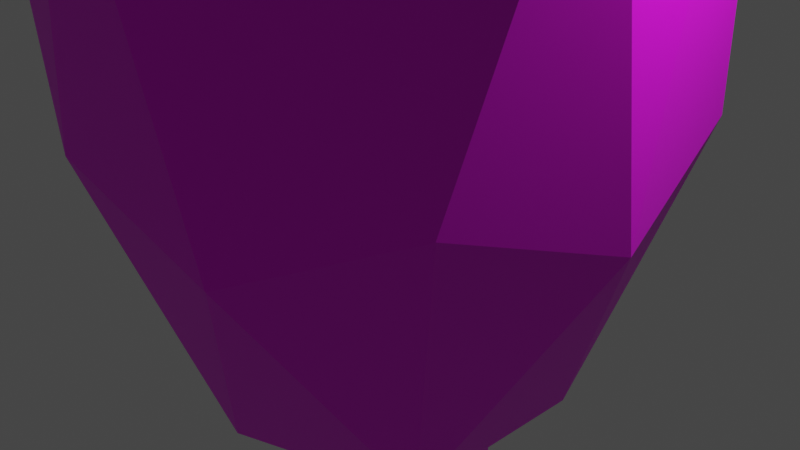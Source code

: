 # Source: tree2.blend  (saved by Blender 2.80.45; exported with 4.5.12 LTS)
import bpy
from mathutils import Matrix  # noqa: F401  (used for matrix-valued properties, if any)

bpy.ops.wm.read_factory_settings(use_empty=True)
scene = bpy.context.scene
scene.name = 'Scene'

# ---- collections
col_collection = bpy.data.collections.new('Collection'); scene.collection.children.link(col_collection)

# ---- images (referenced by path relative to the original .blend; pixels are not part of the script)
import os
ASSET_DIR = os.environ.get("B2B_ASSET_DIR", "")  # directory of the original .blend (textures are referenced by path, not embedded)
HERE = os.path.dirname(os.path.abspath(__file__))  # packed textures are extracted next to this script under _unpacked/

def load_image(name, relpath, width, height, colorspace="sRGB"):
    """Load a texture the original file referenced (path relative to the .blend, or extracted next to this script)."""
    p = next((c for c in (os.path.join(HERE, relpath), os.path.join(ASSET_DIR, relpath)) if relpath and os.path.exists(c)), "")
    if p:
        img = bpy.data.images.load(p, check_existing=True)
        img.name = name
    else:  # same state as the original file: an image datablock whose file is absent (Cycles renders it pink)
        img = bpy.data.images.new(name, width, height)
        img.source = "FILE"
        img.filepath = "//" + (relpath or name)
    img.colorspace_settings.name = colorspace
    return img
img_treetrunk_png = load_image('treetrunk.png', 'treetrunk.png', 1024, 1024, 'sRGB')
img_tree_png = load_image('tree.png', 'tree.png', 1024, 1024, 'sRGB')

# ---- materials (node trees are filled in below, after node groups)
mat_material_002 = bpy.data.materials.new('Material.002')
mat_material_002.use_transparent_shadow = False
mat_material_002.roughness = 0.25
mat_material_001 = bpy.data.materials.new('Material.001')
mat_material_001.use_transparent_shadow = False
mat_material_001.roughness = 0.25

# ---- material node trees
mat_material_002.use_nodes = True; mat_material_002.node_tree.nodes.clear()
_N = mat_material_002.node_tree.nodes; _L = mat_material_002.node_tree.links
n0 = _N.new('ShaderNodeOutputMaterial'); n0.name = 'Material Output'; n0.location = (300, 300)
n1 = _N.new('ShaderNodeBsdfPrincipled'); n1.name = 'Principled BSDF'; n1.location = (10, 300)
n1.distribution = 'GGX'
n1.subsurface_method = 'BURLEY'
n1.inputs[3].default_value = 1.45
n2 = _N.new('ShaderNodeTexImage'); n2.name = 'Image Texture'; n2.location = (-280, 280)
n2.image = img_treetrunk_png
_L.new(n1.outputs[0], n0.inputs[0])
_L.new(n2.outputs[0], n1.inputs[0])
n0.is_active_output = True
mat_material_001.use_nodes = True; mat_material_001.node_tree.nodes.clear()
_N = mat_material_001.node_tree.nodes; _L = mat_material_001.node_tree.links
n0 = _N.new('ShaderNodeOutputMaterial'); n0.name = 'Material Output'; n0.location = (300, 300)
n1 = _N.new('ShaderNodeBsdfPrincipled'); n1.name = 'Principled BSDF'; n1.location = (10, 300)
n1.distribution = 'GGX'
n1.subsurface_method = 'BURLEY'
n1.inputs[3].default_value = 1.45
n2 = _N.new('ShaderNodeTexImage'); n2.name = 'Image Texture'; n2.location = (-280, 280)
n2.image = img_tree_png
_L.new(n1.outputs[0], n0.inputs[0])
_L.new(n2.outputs[0], n1.inputs[0])
n0.is_active_output = True

# ---- world
world_world = bpy.data.worlds.new('World'); scene.world = world_world
world_world.use_nodes = True; world_world.node_tree.nodes.clear()
_N = world_world.node_tree.nodes; _L = world_world.node_tree.links
n0 = _N.new('ShaderNodeOutputWorld'); n0.name = 'World Output'; n0.location = (300, 300)
n1 = _N.new('ShaderNodeBackground'); n1.name = 'Background'; n1.location = (10, 300)
n1.inputs[0].default_value = (0.05088, 0.05088, 0.05088, 1.0)
_L.new(n1.outputs[0], n0.inputs[0])
n0.is_active_output = True
world_world.color = (0.05088, 0.05088, 0.05088)
world_world.use_sun_shadow = False
world_world.sun_shadow_jitter_overblur = 0.0

# ---- cameras
cam_camera = bpy.data.cameras.new('Camera')
cam_camera.clip_end = 100.0
cam_camera.ortho_scale = 7.314
cam_camera.dof.focus_distance = 0.0
cam_camera.dof.aperture_fstop = 128.0

# ---- lights
light_light = bpy.data.lights.new('Light', 'POINT')
light_light.transmission_factor = 0.0
light_light.cutoff_distance = 30.0
light_light.energy = 1000.0
light_light.shadow_buffer_clip_start = 1.001
light_light.shadow_soft_size = 0.1
light_light.shadow_maximum_resolution = 0.006
light_light.use_absolute_resolution = True

# ---- meshes
me_cylinder = bpy.data.meshes.new('Cylinder')
me_cylinder.from_pydata([(0.0, 1.0, -1.0), (0.0, 1.0, 1.0), (0.1951, 0.9808, -1.0), (0.1951, 0.9808, 1.0), (0.3827, 0.9239, -1.0), (0.3827, 0.9239, 1.0), (0.5556, 0.8315, -1.0), (0.5556, 0.8315, 1.0), (0.7071, 0.7071, -1.0), (0.7071, 0.7071, 1.0), (0.8315, 0.5556, -1.0), (0.8315, 0.5556, 1.0), (0.9239, 0.3827, -1.0), (0.9239, 0.3827, 1.0), (0.9808, 0.1951, -1.0), (0.9808, 0.1951, 1.0), (1.0, 7.55e-08, -1.0), (1.0, 7.55e-08, 1.0), (0.9808, -0.1951, -1.0), (0.9808, -0.1951, 1.0), (0.9239, -0.3827, -1.0), (0.9239, -0.3827, 1.0), (0.8315, -0.5556, -1.0), (0.8315, -0.5556, 1.0), (0.7071, -0.7071, -1.0), (0.7071, -0.7071, 1.0), (0.5556, -0.8315, -1.0), (0.5556, -0.8315, 1.0), (0.3827, -0.9239, -1.0), (0.3827, -0.9239, 1.0), (0.1951, -0.9808, -1.0), (0.1951, -0.9808, 1.0), (-3.258e-07, -1.0, -1.0), (-3.258e-07, -1.0, 1.0), (-0.1951, -0.9808, -1.0), (-0.1951, -0.9808, 1.0), (-0.3827, -0.9239, -1.0), (-0.3827, -0.9239, 1.0), (-0.5556, -0.8315, -1.0), (-0.5556, -0.8315, 1.0), (-0.7071, -0.7071, -1.0), (-0.7071, -0.7071, 1.0), (-0.8315, -0.5556, -1.0), (-0.8315, -0.5556, 1.0), (-0.9239, -0.3827, -1.0), (-0.9239, -0.3827, 1.0), (-0.9808, -0.1951, -1.0), (-0.9808, -0.1951, 1.0), (-1.0, 9.656e-07, -1.0), (-1.0, 9.656e-07, 1.0), (-0.9808, 0.1951, -1.0), (-0.9808, 0.1951, 1.0), (-0.9239, 0.3827, -1.0), (-0.9239, 0.3827, 1.0), (-0.8315, 0.5556, -1.0), (-0.8315, 0.5556, 1.0), (-0.7071, 0.7071, -1.0), (-0.7071, 0.7071, 1.0), (-0.5556, 0.8315, -1.0), (-0.5556, 0.8315, 1.0), (-0.3827, 0.9239, -1.0), (-0.3827, 0.9239, 1.0), (-0.1951, 0.9808, -1.0), (-0.1951, 0.9808, 1.0)], [], [(0, 1, 3, 2), (2, 3, 5, 4), (4, 5, 7, 6), (6, 7, 9, 8), (8, 9, 11, 10), (10, 11, 13, 12), (12, 13, 15, 14), (14, 15, 17, 16), (16, 17, 19, 18), (18, 19, 21, 20), (20, 21, 23, 22), (22, 23, 25, 24), (24, 25, 27, 26), (26, 27, 29, 28), (28, 29, 31, 30), (30, 31, 33, 32), (32, 33, 35, 34), (34, 35, 37, 36), (36, 37, 39, 38), (38, 39, 41, 40), (40, 41, 43, 42), (42, 43, 45, 44), (44, 45, 47, 46), (46, 47, 49, 48), (48, 49, 51, 50), (50, 51, 53, 52), (52, 53, 55, 54), (54, 55, 57, 56), (56, 57, 59, 58), (58, 59, 61, 60), (3, 1, 63, 61, 59, 57, 55, 53, 51, 49, 47, 45, 43, 41, 39, 37, 35, 33, 31, 29, 27, 25, 23, 21, 19, 17, 15, 13, 11, 9, 7, 5), (60, 61, 63, 62), (62, 63, 1, 0), (0, 2, 4, 6, 8, 10, 12, 14, 16, 18, 20, 22, 24, 26, 28, 30, 32, 34, 36, 38, 40, 42, 44, 46, 48, 50, 52, 54, 56, 58, 60, 62)])
_uv = me_cylinder.uv_layers.new(name='UVMap')
_uv.uv.foreach_set('vector', [1.0, 0.5, 1.0, 1.0, 0.9688, 1.0, 0.9688, 0.5, 0.9688, 0.5, 0.9688, 1.0, 0.9375, 1.0, 0.9375, 0.5, 0.9375, 0.5, 0.9375, 1.0, 0.9062, 1.0, 0.9062, 0.5, 0.9062, 0.5, 0.9062, 1.0, 0.875, 1.0, 0.875, 0.5, 0.875, 0.5, 0.875, 1.0, 0.8438, 1.0, 0.8438, 0.5, 0.8438, 0.5, 0.8438, 1.0, 0.8125, 1.0, 0.8125, 0.5, 0.8125, 0.5, 0.8125, 1.0, 0.7812, 1.0, 0.7812, 0.5, 0.7812, 0.5, 0.7812, 1.0, 0.75, 1.0, 0.75, 0.5, 0.75, 0.5, 0.75, 1.0, 0.7188, 1.0, 0.7188, 0.5, 0.7188, 0.5, 0.7188, 1.0, 0.6875, 1.0, 0.6875, 0.5, 0.6875, 0.5, 0.6875, 1.0, 0.6562, 1.0, 0.6562, 0.5, 0.6562, 0.5, 0.6562, 1.0, 0.625, 1.0, 0.625, 0.5, 0.625, 0.5, 0.625, 1.0, 0.5938, 1.0, 0.5938, 0.5, 0.5938, 0.5, 0.5938, 1.0, 0.5625, 1.0, 0.5625, 0.5, 0.5625, 0.5, 0.5625, 1.0, 0.5312, 1.0, 0.5312, 0.5, 0.5312, 0.5, 0.5312, 1.0, 0.5, 1.0, 0.5, 0.5, 0.5, 0.5, 0.5, 1.0, 0.4688, 1.0, 0.4688, 0.5, 0.4688, 0.5, 0.4688, 1.0, 0.4375, 1.0, 0.4375, 0.5, 0.4375, 0.5, 0.4375, 1.0, 0.4062, 1.0, 0.4062, 0.5, 0.4062, 0.5, 0.4062, 1.0, 0.375, 1.0, 0.375, 0.5, 0.375, 0.5, 0.375, 1.0, 0.3438, 1.0, 0.3438, 0.5, 0.3438, 0.5, 0.3438, 1.0, 0.3125, 1.0, 0.3125, 0.5, 0.3125, 0.5, 0.3125, 1.0, 0.2812, 1.0, 0.2812, 0.5, 0.2812, 0.5, 0.2812, 1.0, 0.25, 1.0, 0.25, 0.5, 0.25, 0.5, 0.25, 1.0, 0.2188, 1.0, 0.2188, 0.5, 0.2188, 0.5, 0.2188, 1.0, 0.1875, 1.0, 0.1875, 0.5, 0.1875, 0.5, 0.1875, 1.0, 0.1562, 1.0, 0.1562, 0.5, 0.1562, 0.5, 0.1562, 1.0, 0.125, 1.0, 0.125, 0.5, 0.125, 0.5, 0.125, 1.0, 0.09375, 1.0, 0.09375, 0.5, 0.09375, 0.5, 0.09375, 1.0, 0.0625, 1.0, 0.0625, 0.5, 0.2968, 0.4854, 0.25, 0.49, 0.2032, 0.4854, 0.1582, 0.4717, 0.1167, 0.4496, 0.08029, 0.4197, 0.05045, 0.3833, 0.02827, 0.3418, 0.01461, 0.2968, 0.01, 0.25, 0.01461, 0.2032, 0.02827, 0.1582, 0.05045, 0.1167, 0.08029, 0.08029, 0.1167, 0.05045, 0.1582, 0.02827, 0.2032, 0.01461, 0.25, 0.01, 0.2968, 0.01461, 0.3418, 0.02827, 0.3833, 0.05045, 0.4197, 0.08029, 0.4496, 0.1167, 0.4717, 0.1582, 0.4854, 0.2032, 0.49, 0.25, 0.4854, 0.2968, 0.4717, 0.3418, 0.4496, 0.3833, 0.4197, 0.4197, 0.3833, 0.4496, 0.3418, 0.4717, 0.0625, 0.5, 0.0625, 1.0, 0.03125, 1.0, 0.03125, 0.5, 0.03125, 0.5, 0.03125, 1.0, 0.0, 1.0, 0.0, 0.5, 0.75, 0.49, 0.7968, 0.4854, 0.8418, 0.4717, 0.8833, 0.4496, 0.9197, 0.4197, 0.9496, 0.3833, 0.9717, 0.3418, 0.9854, 0.2968, 0.99, 0.25, 0.9854, 0.2032, 0.9717, 0.1582, 0.9496, 0.1167, 0.9197, 0.08029, 0.8833, 0.05045, 0.8418, 0.02827, 0.7968, 0.01461, 0.75, 0.01, 0.7032, 0.01461, 0.6582, 0.02827, 0.6167, 0.05045, 0.5803, 0.08029, 0.5504, 0.1167, 0.5283, 0.1582, 0.5146, 0.2032, 0.51, 0.25, 0.5146, 0.2968, 0.5283, 0.3418, 0.5504, 0.3833, 0.5803, 0.4197, 0.6167, 0.4496, 0.6582, 0.4717, 0.7032, 0.4854])
me_cylinder.materials.append(mat_material_002)
me_cylinder.use_remesh_preserve_volume = False
me_cylinder.use_remesh_preserve_attributes = False
me_cylinder.use_mirror_vertex_groups = False
me_cylinder.update()
me_icosphere = bpy.data.meshes.new('Icosphere')
me_icosphere.from_pydata([(0.0, 0.0, -1.0), (0.7236, -0.5257, -0.4472), (-0.2764, -0.8506, -0.4472), (-0.8944, 0.0, -0.4472), (-0.2764, 0.8506, -0.4472), (0.7236, 0.5257, -0.4472), (0.2939, -0.6976, 0.4472), (-0.7236, -0.5257, 0.4472), (-0.8511, 0.5257, 0.4472), (0.06815, 0.8506, 0.4472), (0.8944, 0.0, 0.4472), (0.0, 0.0, 1.136), (-0.1625, -0.5, -0.8507), (0.4253, -0.309, -0.8507), (0.2629, -0.809, -0.5257), (0.8506, 0.0, -0.5257), (0.4253, 0.309, -0.8507), (-0.5257, 0.0, -0.8507), (-0.6882, -0.5, -0.5257), (-0.1625, 0.5, -0.8507), (-0.6882, 0.5, -0.5257), (0.2629, 0.809, -0.5257), (0.9511, -0.309, 0.0), (0.8514, 0.309, 0.1292), (0.1373, -1.0, 0.0), (0.6053, -0.656, 0.0), (-0.658, -0.309, 0.0), (-0.5878, -0.809, 0.0), (-0.7153, 0.809, 0.0), (-0.7855, 0.309, 0.0), (0.2799, 0.809, 0.1292), (0.0, 1.0, 0.0), (0.5684, -0.6106, 0.5257), (-0.2629, -0.809, 0.5257), (-0.5576, 0.0, 0.5257), (-0.2629, 0.809, 0.5257), (0.3803, 0.5, 0.655), (0.1625, -0.7636, 0.8507), (0.5257, -0.2636, 0.9872), (-0.4253, -0.309, 0.8507), (-0.4253, 0.309, 0.8507), (0.1625, 0.5, 0.9872)], [], [(0, 13, 12), (1, 13, 15), (0, 12, 17), (0, 17, 19), (0, 19, 16), (1, 15, 22), (2, 14, 24), (3, 18, 26), (4, 20, 28), (5, 21, 30), (1, 22, 25), (2, 24, 27), (3, 26, 29), (4, 28, 31), (5, 30, 23), (6, 32, 37), (7, 33, 39), (8, 34, 40), (9, 35, 41), (10, 36, 38), (38, 41, 11), (38, 36, 41), (36, 9, 41), (41, 40, 11), (41, 35, 40), (35, 8, 40), (40, 39, 11), (40, 34, 39), (34, 7, 39), (39, 37, 11), (39, 33, 37), (33, 6, 37), (37, 38, 11), (37, 32, 38), (32, 10, 38), (23, 36, 10), (23, 30, 36), (30, 9, 36), (31, 35, 9), (31, 28, 35), (28, 8, 35), (29, 34, 8), (29, 26, 34), (26, 7, 34), (27, 33, 7), (27, 24, 33), (24, 6, 33), (25, 32, 6), (25, 22, 32), (22, 10, 32), (30, 31, 9), (30, 21, 31), (21, 4, 31), (28, 29, 8), (28, 20, 29), (20, 3, 29), (26, 27, 7), (26, 18, 27), (18, 2, 27), (24, 25, 6), (24, 14, 25), (14, 1, 25), (22, 23, 10), (22, 15, 23), (15, 5, 23), (16, 21, 5), (16, 19, 21), (19, 4, 21), (19, 20, 4), (19, 17, 20), (17, 3, 20), (17, 18, 3), (17, 12, 18), (12, 2, 18), (15, 16, 5), (15, 13, 16), (13, 0, 16), (12, 14, 2), (12, 13, 14), (13, 1, 14)])
_uv = me_icosphere.uv_layers.new(name='UVMap')
_uv.uv.foreach_set('vector', [0.8182, 0.0, 0.7727, 0.07873, 0.8636, 0.07873, 0.7273, 0.1575, 0.6818, 0.07873, 0.6364, 0.1575, 0.09091, 0.0, 0.04545, 0.07873, 0.1364, 0.07873, 0.2727, 0.0, 0.2273, 0.07873, 0.3182, 0.07873, 0.4545, 0.0, 0.4091, 0.07873, 0.5, 0.07873, 0.7273, 0.1575, 0.6364, 0.1575, 0.6818, 0.2362, 0.9091, 0.1575, 0.8182, 0.1575, 0.8636, 0.2362, 0.1818, 0.1575, 0.09091, 0.1575, 0.1364, 0.2362, 0.3636, 0.1575, 0.2727, 0.1575, 0.3182, 0.2362, 0.5455, 0.1575, 0.4545, 0.1575, 0.5, 0.2362, 0.7273, 0.1575, 0.6818, 0.2362, 0.7727, 0.2362, 0.9091, 0.1575, 0.8636, 0.2362, 0.9545, 0.2362, 0.1818, 0.1575, 0.1364, 0.2362, 0.2273, 0.2362, 0.3636, 0.1575, 0.3182, 0.2362, 0.4091, 0.2362, 0.5455, 0.1575, 0.5, 0.2362, 0.5909, 0.2362, 0.8182, 0.3149, 0.7273, 0.3149, 0.7727, 0.3937, 1.0, 0.3149, 0.9091, 0.3149, 0.9545, 0.3937, 0.2727, 0.3149, 0.1818, 0.3149, 0.2273, 0.3937, 0.4545, 0.3149, 0.3636, 0.3149, 0.4091, 0.3937, 0.6364, 0.3149, 0.5455, 0.3149, 0.5909, 0.3937, 0.5909, 0.3937, 0.5, 0.3937, 0.5455, 0.4724, 0.5909, 0.3937, 0.5455, 0.3149, 0.5, 0.3937, 0.5455, 0.3149, 0.4545, 0.3149, 0.5, 0.3937, 0.4091, 0.3937, 0.3182, 0.3937, 0.3636, 0.4724, 0.4091, 0.3937, 0.3636, 0.3149, 0.3182, 0.3937, 0.3636, 0.3149, 0.2727, 0.3149, 0.3182, 0.3937, 0.2273, 0.3937, 0.1364, 0.3937, 0.1818, 0.4724, 0.2273, 0.3937, 0.1818, 0.3149, 0.1364, 0.3937, 0.1818, 0.3149, 0.09091, 0.3149, 0.1364, 0.3937, 0.9545, 0.3937, 0.8636, 0.3937, 0.9091, 0.4724, 0.9545, 0.3937, 0.9091, 0.3149, 0.8636, 0.3937, 0.9091, 0.3149, 0.8182, 0.3149, 0.8636, 0.3937, 0.7727, 0.3937, 0.6818, 0.3937, 0.7273, 0.4724, 0.7727, 0.3937, 0.7273, 0.3149, 0.6818, 0.3937, 0.7273, 0.3149, 0.6364, 0.3149, 0.6818, 0.3937, 0.5909, 0.2362, 0.5455, 0.3149, 0.6364, 0.3149, 0.5909, 0.2362, 0.5, 0.2362, 0.5455, 0.3149, 0.5, 0.2362, 0.4545, 0.3149, 0.5455, 0.3149, 0.4091, 0.2362, 0.3636, 0.3149, 0.4545, 0.3149, 0.4091, 0.2362, 0.3182, 0.2362, 0.3636, 0.3149, 0.3182, 0.2362, 0.2727, 0.3149, 0.3636, 0.3149, 0.2273, 0.2362, 0.1818, 0.3149, 0.2727, 0.3149, 0.2273, 0.2362, 0.1364, 0.2362, 0.1818, 0.3149, 0.1364, 0.2362, 0.09091, 0.3149, 0.1818, 0.3149, 0.9545, 0.2362, 0.9091, 0.3149, 1.0, 0.3149, 0.9545, 0.2362, 0.8636, 0.2362, 0.9091, 0.3149, 0.8636, 0.2362, 0.8182, 0.3149, 0.9091, 0.3149, 0.7727, 0.2362, 0.7273, 0.3149, 0.8182, 0.3149, 0.7727, 0.2362, 0.6818, 0.2362, 0.7273, 0.3149, 0.6818, 0.2362, 0.6364, 0.3149, 0.7273, 0.3149, 0.5, 0.2362, 0.4091, 0.2362, 0.4545, 0.3149, 0.5, 0.2362, 0.4545, 0.1575, 0.4091, 0.2362, 0.4545, 0.1575, 0.3636, 0.1575, 0.4091, 0.2362, 0.3182, 0.2362, 0.2273, 0.2362, 0.2727, 0.3149, 0.3182, 0.2362, 0.2727, 0.1575, 0.2273, 0.2362, 0.2727, 0.1575, 0.1818, 0.1575, 0.2273, 0.2362, 0.1364, 0.2362, 0.04545, 0.2362, 0.09091, 0.3149, 0.1364, 0.2362, 0.09091, 0.1575, 0.04545, 0.2362, 0.09091, 0.1575, 0.0, 0.1575, 0.04545, 0.2362, 0.8636, 0.2362, 0.7727, 0.2362, 0.8182, 0.3149, 0.8636, 0.2362, 0.8182, 0.1575, 0.7727, 0.2362, 0.8182, 0.1575, 0.7273, 0.1575, 0.7727, 0.2362, 0.6818, 0.2362, 0.5909, 0.2362, 0.6364, 0.3149, 0.6818, 0.2362, 0.6364, 0.1575, 0.5909, 0.2362, 0.6364, 0.1575, 0.5455, 0.1575, 0.5909, 0.2362, 0.5, 0.07873, 0.4545, 0.1575, 0.5455, 0.1575, 0.5, 0.07873, 0.4091, 0.07873, 0.4545, 0.1575, 0.4091, 0.07873, 0.3636, 0.1575, 0.4545, 0.1575, 0.3182, 0.07873, 0.2727, 0.1575, 0.3636, 0.1575, 0.3182, 0.07873, 0.2273, 0.07873, 0.2727, 0.1575, 0.2273, 0.07873, 0.1818, 0.1575, 0.2727, 0.1575, 0.1364, 0.07873, 0.09091, 0.1575, 0.1818, 0.1575, 0.1364, 0.07873, 0.04545, 0.07873, 0.09091, 0.1575, 0.04545, 0.07873, 0.0, 0.1575, 0.09091, 0.1575, 0.6364, 0.1575, 0.5909, 0.07873, 0.5455, 0.1575, 0.6364, 0.1575, 0.6818, 0.07873, 0.5909, 0.07873, 0.6818, 0.07873, 0.6364, 0.0, 0.5909, 0.07873, 0.8636, 0.07873, 0.8182, 0.1575, 0.9091, 0.1575, 0.8636, 0.07873, 0.7727, 0.07873, 0.8182, 0.1575, 0.7727, 0.07873, 0.7273, 0.1575, 0.8182, 0.1575])
me_icosphere.materials.append(mat_material_001)
me_icosphere.use_remesh_preserve_volume = False
me_icosphere.use_remesh_preserve_attributes = False
me_icosphere.use_mirror_vertex_groups = False
me_icosphere.update()

# ---- objects
ob_light = bpy.data.objects.new('Light', light_light)
ob_camera = bpy.data.objects.new('Camera', cam_camera)
ob_cylinder = bpy.data.objects.new('Cylinder', me_cylinder)
ob_icosphere = bpy.data.objects.new('Icosphere', me_icosphere)

# ---- transforms, parenting, visibility, modifiers, constraints
ob_light.location = (4.076, 1.005, 5.904)
ob_light.rotation_euler = (0.6503, 0.05522, 1.866)
ob_light.lock_rotations_4d = False
ob_light.empty_display_type = 'ARROWS'
ob_light.color = (0.0, 0.0, 0.0, 0.0)
ob_light.lineart.crease_threshold = 0.0
ob_camera.location = (7.359, -6.926, 4.958)
ob_camera.rotation_euler = (1.109, 0.0, 0.8149)
ob_camera.lock_rotations_4d = False
ob_camera.empty_display_type = 'ARROWS'
ob_camera.color = (0.0, 0.0, 0.0, 0.0)
ob_camera.display_type = 'WIRE'
ob_camera.lineart.crease_threshold = 0.0
ob_cylinder.location = (0.0, 0.0, -2.802)
ob_cylinder.scale = (1.0, 1.0, 1.754)
ob_cylinder.lineart.crease_threshold = 0.0
ob_icosphere.location = (0.0, 0.0, 4.978)
ob_icosphere.scale = (3.278, 3.562, 8.256)
ob_icosphere.lineart.crease_threshold = 0.0

# ---- collection membership
col_collection.objects.link(ob_light)
col_collection.objects.link(ob_camera)
col_collection.objects.link(ob_cylinder)
col_collection.objects.link(ob_icosphere)

# ---- scene / render settings (as saved in the file)
scene.camera = ob_camera
scene.frame_start = 1; scene.frame_end = 250; scene.frame_set(1)
scene.render.engine = 'BLENDER_EEVEE_NEXT'
scene.cycles.use_denoising = False
scene.cycles.samples = 128
scene.cycles.sampling_pattern = 'TABULATED_SOBOL'
scene.cycles.use_adaptive_sampling = False
scene.cycles.use_light_tree = False
scene.view_settings.view_transform = 'Filmic'
bpy.context.view_layer.update()
